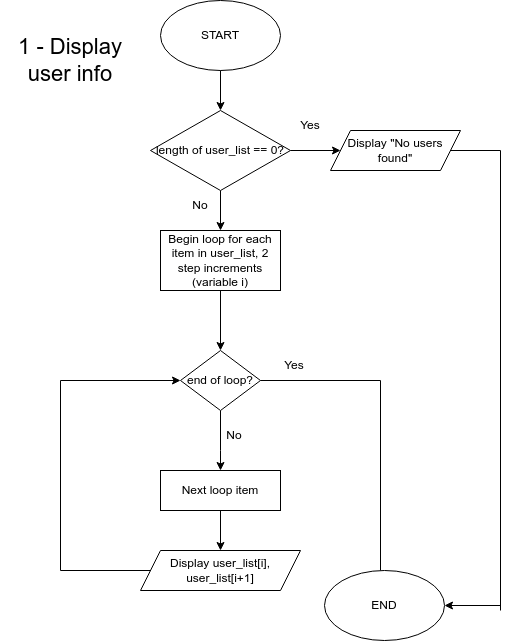

The diagram above was exported from draw.io. Its source (the exported page's mxGraphModel, read from the mxfile embedded in the PNG):
<mxGraphModel dx="1422" dy="1946" grid="1" gridSize="10" guides="1" tooltips="1" connect="1" arrows="1" fold="1" page="1" pageScale="1" pageWidth="827" pageHeight="1169" math="0" shadow="0">
  <root>
    <mxCell id="0" />
    <mxCell id="1" parent="0" />
    <mxCell id="nif3OTgpe--nggHx0evO-1" value="START" style="ellipse;whiteSpace=wrap;html=1;" vertex="1" parent="1">
      <mxGeometry x="340" y="-30" width="120" height="70" as="geometry" />
    </mxCell>
    <mxCell id="nif3OTgpe--nggHx0evO-3" value="&lt;font style=&quot;font-size: 22px&quot;&gt;1 - Display user info&lt;/font&gt;" style="text;html=1;strokeColor=none;fillColor=none;align=center;verticalAlign=middle;whiteSpace=wrap;rounded=0;" vertex="1" parent="1">
      <mxGeometry x="180" width="140" height="60" as="geometry" />
    </mxCell>
    <mxCell id="nif3OTgpe--nggHx0evO-6" value="" style="endArrow=classic;html=1;rounded=0;fontSize=12;exitX=0.5;exitY=1;exitDx=0;exitDy=0;" edge="1" parent="1">
      <mxGeometry width="50" height="50" relative="1" as="geometry">
        <mxPoint x="400" y="160" as="sourcePoint" />
        <mxPoint x="400" y="200" as="targetPoint" />
      </mxGeometry>
    </mxCell>
    <mxCell id="nif3OTgpe--nggHx0evO-7" value="" style="endArrow=classic;html=1;rounded=0;fontSize=12;exitX=1;exitY=0.5;exitDx=0;exitDy=0;" edge="1" parent="1">
      <mxGeometry width="50" height="50" relative="1" as="geometry">
        <mxPoint x="470" y="120" as="sourcePoint" />
        <mxPoint x="520" y="120" as="targetPoint" />
      </mxGeometry>
    </mxCell>
    <mxCell id="nif3OTgpe--nggHx0evO-8" value="Yes" style="text;html=1;strokeColor=none;fillColor=none;align=center;verticalAlign=middle;whiteSpace=wrap;rounded=0;fontSize=12;" vertex="1" parent="1">
      <mxGeometry x="460" y="80" width="60" height="30" as="geometry" />
    </mxCell>
    <mxCell id="nif3OTgpe--nggHx0evO-9" value="No" style="text;html=1;strokeColor=none;fillColor=none;align=center;verticalAlign=middle;whiteSpace=wrap;rounded=0;fontSize=12;" vertex="1" parent="1">
      <mxGeometry x="350" y="160" width="60" height="30" as="geometry" />
    </mxCell>
    <mxCell id="nif3OTgpe--nggHx0evO-10" value="&lt;span&gt;length of user_list == 0?&lt;/span&gt;" style="rhombus;whiteSpace=wrap;html=1;fontSize=12;" vertex="1" parent="1">
      <mxGeometry x="330" y="80" width="140" height="80" as="geometry" />
    </mxCell>
    <mxCell id="nif3OTgpe--nggHx0evO-13" value="Display &quot;No users found&quot;" style="shape=parallelogram;perimeter=parallelogramPerimeter;whiteSpace=wrap;html=1;fixedSize=1;fontSize=12;" vertex="1" parent="1">
      <mxGeometry x="510" y="100" width="130" height="40" as="geometry" />
    </mxCell>
    <mxCell id="nif3OTgpe--nggHx0evO-15" value="" style="endArrow=classic;html=1;rounded=0;fontSize=12;exitX=0.5;exitY=1;exitDx=0;exitDy=0;entryX=0.5;entryY=0;entryDx=0;entryDy=0;" edge="1" parent="1" source="nif3OTgpe--nggHx0evO-1" target="nif3OTgpe--nggHx0evO-10">
      <mxGeometry width="50" height="50" relative="1" as="geometry">
        <mxPoint x="390" y="220" as="sourcePoint" />
        <mxPoint x="440" y="170" as="targetPoint" />
      </mxGeometry>
    </mxCell>
    <mxCell id="nif3OTgpe--nggHx0evO-20" value="Begin loop for each item in user_list, 2 step increments (variable i)" style="rounded=0;whiteSpace=wrap;html=1;fontSize=12;" vertex="1" parent="1">
      <mxGeometry x="340" y="200" width="120" height="60" as="geometry" />
    </mxCell>
    <mxCell id="nif3OTgpe--nggHx0evO-22" value="" style="endArrow=classic;html=1;rounded=0;fontSize=12;exitX=0.5;exitY=1;exitDx=0;exitDy=0;" edge="1" parent="1">
      <mxGeometry width="50" height="50" relative="1" as="geometry">
        <mxPoint x="400" y="380" as="sourcePoint" />
        <mxPoint x="400" y="440" as="targetPoint" />
        <Array as="points">
          <mxPoint x="400" y="420" />
        </Array>
      </mxGeometry>
    </mxCell>
    <mxCell id="nif3OTgpe--nggHx0evO-23" value="Next loop item" style="rounded=0;whiteSpace=wrap;html=1;fontSize=12;" vertex="1" parent="1">
      <mxGeometry x="340" y="440" width="120" height="40" as="geometry" />
    </mxCell>
    <mxCell id="nif3OTgpe--nggHx0evO-25" value="end of loop?" style="rhombus;whiteSpace=wrap;html=1;fontSize=12;" vertex="1" parent="1">
      <mxGeometry x="360" y="320" width="80" height="60" as="geometry" />
    </mxCell>
    <mxCell id="nif3OTgpe--nggHx0evO-26" value="Display user_list[i], user_list[i+1]" style="shape=parallelogram;perimeter=parallelogramPerimeter;whiteSpace=wrap;html=1;fixedSize=1;fontSize=12;" vertex="1" parent="1">
      <mxGeometry x="320" y="520" width="160" height="40" as="geometry" />
    </mxCell>
    <mxCell id="nif3OTgpe--nggHx0evO-27" value="" style="endArrow=classic;html=1;rounded=0;fontSize=12;exitX=0.5;exitY=1;exitDx=0;exitDy=0;entryX=0.5;entryY=0;entryDx=0;entryDy=0;" edge="1" parent="1" source="nif3OTgpe--nggHx0evO-23" target="nif3OTgpe--nggHx0evO-26">
      <mxGeometry width="50" height="50" relative="1" as="geometry">
        <mxPoint x="390" y="460" as="sourcePoint" />
        <mxPoint x="440" y="410" as="targetPoint" />
      </mxGeometry>
    </mxCell>
    <mxCell id="nif3OTgpe--nggHx0evO-28" value="" style="endArrow=classic;html=1;rounded=0;fontSize=12;exitX=0.5;exitY=1;exitDx=0;exitDy=0;entryX=0.5;entryY=0;entryDx=0;entryDy=0;" edge="1" parent="1" source="nif3OTgpe--nggHx0evO-20" target="nif3OTgpe--nggHx0evO-25">
      <mxGeometry width="50" height="50" relative="1" as="geometry">
        <mxPoint x="390" y="340" as="sourcePoint" />
        <mxPoint x="440" y="290" as="targetPoint" />
      </mxGeometry>
    </mxCell>
    <mxCell id="nif3OTgpe--nggHx0evO-29" value="No" style="text;html=1;strokeColor=none;fillColor=none;align=center;verticalAlign=middle;whiteSpace=wrap;rounded=0;fontSize=12;" vertex="1" parent="1">
      <mxGeometry x="384" y="390" width="60" height="30" as="geometry" />
    </mxCell>
    <mxCell id="nif3OTgpe--nggHx0evO-31" value="Yes" style="text;html=1;strokeColor=none;fillColor=none;align=center;verticalAlign=middle;whiteSpace=wrap;rounded=0;fontSize=12;" vertex="1" parent="1">
      <mxGeometry x="444" y="320" width="60" height="30" as="geometry" />
    </mxCell>
    <mxCell id="nif3OTgpe--nggHx0evO-32" value="" style="endArrow=none;html=1;rounded=0;fontSize=12;exitX=1;exitY=0.5;exitDx=0;exitDy=0;" edge="1" parent="1" source="nif3OTgpe--nggHx0evO-25">
      <mxGeometry width="50" height="50" relative="1" as="geometry">
        <mxPoint x="390" y="340" as="sourcePoint" />
        <mxPoint x="560" y="350" as="targetPoint" />
      </mxGeometry>
    </mxCell>
    <mxCell id="nif3OTgpe--nggHx0evO-33" value="" style="endArrow=none;html=1;rounded=0;fontSize=12;" edge="1" parent="1">
      <mxGeometry width="50" height="50" relative="1" as="geometry">
        <mxPoint x="560" y="350" as="sourcePoint" />
        <mxPoint x="560" y="540" as="targetPoint" />
      </mxGeometry>
    </mxCell>
    <mxCell id="nif3OTgpe--nggHx0evO-36" value="END" style="ellipse;whiteSpace=wrap;html=1;" vertex="1" parent="1">
      <mxGeometry x="504" y="540" width="120" height="70" as="geometry" />
    </mxCell>
    <mxCell id="nif3OTgpe--nggHx0evO-38" value="" style="endArrow=none;html=1;rounded=0;fontSize=12;exitX=0;exitY=0.5;exitDx=0;exitDy=0;" edge="1" parent="1" source="nif3OTgpe--nggHx0evO-26">
      <mxGeometry width="50" height="50" relative="1" as="geometry">
        <mxPoint x="390" y="340" as="sourcePoint" />
        <mxPoint x="240" y="540" as="targetPoint" />
      </mxGeometry>
    </mxCell>
    <mxCell id="nif3OTgpe--nggHx0evO-39" value="" style="endArrow=none;html=1;rounded=0;fontSize=12;" edge="1" parent="1">
      <mxGeometry width="50" height="50" relative="1" as="geometry">
        <mxPoint x="240" y="540" as="sourcePoint" />
        <mxPoint x="240" y="350" as="targetPoint" />
      </mxGeometry>
    </mxCell>
    <mxCell id="nif3OTgpe--nggHx0evO-40" value="" style="endArrow=classic;html=1;rounded=0;fontSize=12;entryX=0;entryY=0.5;entryDx=0;entryDy=0;" edge="1" parent="1" target="nif3OTgpe--nggHx0evO-25">
      <mxGeometry width="50" height="50" relative="1" as="geometry">
        <mxPoint x="240" y="350" as="sourcePoint" />
        <mxPoint x="440" y="290" as="targetPoint" />
      </mxGeometry>
    </mxCell>
    <mxCell id="nif3OTgpe--nggHx0evO-41" value="" style="endArrow=none;html=1;rounded=0;fontSize=12;exitX=1;exitY=0.5;exitDx=0;exitDy=0;" edge="1" parent="1" source="nif3OTgpe--nggHx0evO-13">
      <mxGeometry width="50" height="50" relative="1" as="geometry">
        <mxPoint x="390" y="340" as="sourcePoint" />
        <mxPoint x="680" y="120" as="targetPoint" />
      </mxGeometry>
    </mxCell>
    <mxCell id="nif3OTgpe--nggHx0evO-42" value="" style="endArrow=none;html=1;rounded=0;fontSize=12;" edge="1" parent="1">
      <mxGeometry width="50" height="50" relative="1" as="geometry">
        <mxPoint x="680" y="120" as="sourcePoint" />
        <mxPoint x="680" y="580" as="targetPoint" />
      </mxGeometry>
    </mxCell>
    <mxCell id="nif3OTgpe--nggHx0evO-43" value="" style="endArrow=classic;html=1;rounded=0;fontSize=12;entryX=1;entryY=0.5;entryDx=0;entryDy=0;" edge="1" parent="1" target="nif3OTgpe--nggHx0evO-36">
      <mxGeometry width="50" height="50" relative="1" as="geometry">
        <mxPoint x="680" y="575" as="sourcePoint" />
        <mxPoint x="440" y="290" as="targetPoint" />
      </mxGeometry>
    </mxCell>
  </root>
</mxGraphModel>